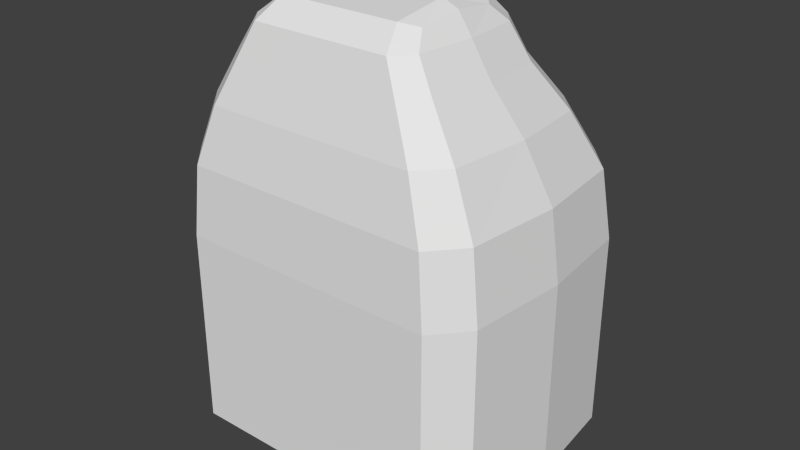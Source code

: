 # Source: ship.blend  (saved by Blender 2.69.0; exported with 4.5.12 LTS)
import bpy
from mathutils import Matrix  # noqa: F401  (used for matrix-valued properties, if any)

bpy.ops.wm.read_factory_settings(use_empty=True)
scene = bpy.context.scene
scene.name = 'Scene'

# ---- collections
col_collection_1 = bpy.data.collections.new('Collection 1'); scene.collection.children.link(col_collection_1)

# ---- materials (node trees are filled in below, after node groups)
mat_material = bpy.data.materials.new('Material')
mat_material.alpha_threshold = 0.0
mat_material.use_transparent_shadow = False
mat_material.roughness = 0.5
mat_material.line_color = (0.0, 0.0, 0.0, 1.0)

# ---- material node trees

# ---- world
world_world = bpy.data.worlds.new('World'); scene.world = world_world
world_world.color = (0.05088, 0.05088, 0.05088)
world_world.use_sun_shadow = False
world_world.sun_shadow_jitter_overblur = 0.0
world_world.cycles.sampling_method = 'MANUAL'
world_world.cycles.sample_map_resolution = 256

# ---- meshes
me_cube = bpy.data.meshes.new('Cube')
me_cube.from_pydata([(-1.688, -1.671, 0.1306), (-1.688, 1.829, 0.1306), (2.25, 0.07946, 0.1306), (-0.9039, 0.8113, 2.774), (-2.25, 0.07946, 0.1306), (1.744, 1.829, -2.469), (-0.75, -0.1705, 3.131), (-1.205, -0.2206, 2.788), (1.205, -0.2206, 2.788), (0.934, -1.253, 2.802), (-1.687, 0.07946, -2.869), (-2.25, 0.07946, -2.469), (2.25, 0.07946, -2.469), (-1.687, -1.671, -2.469), (-1.373, 1.311, 1.774), (-1.83, -0.09564, 1.788), (1.83, -0.09564, 1.788), (1.418, -1.503, 1.802), (0.05625, -1.671, 0.1306), (0.05625, 1.829, 0.1306), (0.03013, 0.8113, 2.774), (-1.687, 1.829, -2.469), (0.025, -0.1705, 3.131), (-0.9039, -1.253, 2.802), (0.05625, 0.07946, -2.869), (0.05625, -1.671, -2.469), (0.04575, 1.311, 1.774), (-1.373, -1.503, 1.802), (0.05625, 1.829, -2.469), (0.03013, -1.253, 2.802), (0.04575, -1.503, 1.802), (1.744, -1.671, 0.1306), (1.744, 1.829, 0.1306), (0.934, 0.8113, 2.774), (0.775, -0.1705, 3.131), (1.744, 0.07946, -2.869), (1.744, -1.671, -2.469), (1.418, 1.311, 1.774), (1.744, 1.829, -1.469), (-2.25, 0.07946, -1.469), (2.25, 0.07946, -1.469), (-1.687, -1.671, -1.469), (-1.687, 1.829, -1.469), (0.05625, -1.671, -1.469), (0.05625, 1.829, -1.469), (1.744, -1.671, -1.469), (2.123, -1.233, 0.1306), (-1.687, -1.671, -0.7694), (2.25, 0.07946, -0.7694), (-1.609, -1.629, 1.049), (2.145, 0.03569, 1.045), (-2.109, -1.233, 0.1306), (-2.145, 0.03569, 1.045), (-2.25, 0.07946, -0.7694), (2.123, 1.392, 0.1306), (-1.688, 1.829, -0.7694), (-1.609, 1.7, 1.041), (-2.109, 1.392, 0.1306), (-0.7885, -0.9411, 3.049), (0.995, -0.1831, 3.045), (-0.9888, -0.1831, 3.045), (-0.7885, 0.5749, 3.041), (1.727, 0.9596, 1.777), (-1.13, 0.5533, 2.777), (-1.13, -0.9946, 2.799), (1.727, -1.151, 1.799), (-1.687, -1.233, -2.769), (2.123, 0.07946, -2.769), (-2.109, 0.07946, -2.769), (-1.687, 1.392, -2.769), (-2.109, 1.392, -1.469), (2.123, 1.392, -2.469), (-2.109, -1.233, -1.469), (2.123, -1.233, -2.469), (1.137, 0.5533, 2.777), (-1.716, 0.9596, 1.777), (-1.716, -1.151, 1.799), (1.137, -0.9946, 2.799), (1.135, 0.9273, 2.345), (-1.464, -0.2144, 2.367), (1.464, -0.2144, 2.367), (-1.098, -1.356, 2.388), (1.744, -1.671, -0.7694), (1.662, -1.629, 1.049), (1.744, 1.829, -0.7694), (1.662, 1.7, 1.041), (0.8148, -0.9411, 3.049), (0.8148, 0.5749, 3.041), (1.744, -1.233, -2.769), (1.744, 1.392, -2.769), (-1.098, 0.9273, 2.345), (1.135, -1.356, 2.388), (-0.9703, -1.671, 0.1306), (-0.9703, 1.829, 0.1306), (-0.5197, 0.8113, 2.774), (-0.9703, 1.829, -2.469), (-0.4313, -0.1705, 3.131), (-0.5197, -1.253, 2.802), (-0.9703, 0.07946, -2.869), (-0.9703, -1.671, -2.469), (-0.7893, 1.311, 1.774), (-0.7893, -1.503, 1.802), (0.0366, 0.9273, 2.345), (0.05625, -1.671, -0.7694), (0.05363, -1.629, 1.049), (0.05625, 1.829, -0.7694), (0.05363, 1.7, 1.041), (0.02628, -0.9411, 3.049), (0.02628, 0.5749, 3.041), (0.05625, -1.233, -2.769), (0.05625, 1.392, -2.769), (0.0366, -1.356, 2.388), (1.069, 1.829, -2.469), (0.5725, -1.253, 2.802), (0.8693, -1.503, 1.802), (1.069, -1.671, 0.1306), (1.069, 1.829, 0.1306), (0.5725, 0.8113, 2.774), (0.475, -0.1705, 3.131), (1.069, 0.07946, -2.869), (1.069, -1.671, -2.469), (0.8693, 1.311, 1.774), (-2.109, 1.392, -2.469), (2.123, 1.392, -1.469), (-2.109, -1.233, -2.469), (2.123, -1.233, -1.469), (-0.9703, 1.829, -1.469), (-0.9703, -1.671, -1.469), (1.069, 1.829, -1.469), (1.069, -1.671, -1.469), (1.744, 1.829, -2.019), (-2.25, 0.07946, -2.019), (2.25, 0.07946, -2.019), (-1.687, -1.671, -2.019), (-1.687, 1.829, -2.019), (0.05625, -1.671, -2.019), (0.05625, 1.829, -2.019), (1.744, -1.671, -2.019), (2.123, -1.233, -0.7694), (2.024, -1.212, 1.048), (-2.011, -1.212, 1.048), (-2.109, -1.233, -0.7694), (2.123, 1.392, -0.7694), (2.024, 1.284, 1.042), (-2.011, 1.284, 1.042), (-2.109, 1.392, -0.7694), (0.9861, -0.759, 2.983), (-0.9744, -0.759, 2.983), (0.9861, 0.3734, 2.974), (-0.9744, 0.3734, 2.974), (2.025, -0.8928, -2.692), (-2.0, -0.8928, -2.692), (2.025, 1.052, -2.692), (-2.0, 1.052, -2.692), (1.382, 0.6418, 2.351), (-1.373, 0.6418, 2.351), (-1.373, -1.071, 2.383), (1.382, -1.071, 2.383), (-0.9703, -1.671, -0.7694), (-0.9251, -1.629, 1.049), (-0.9703, 1.829, -0.7694), (-0.9251, 1.7, 1.041), (-0.4534, -0.9411, 3.049), (-0.4534, 0.5749, 3.041), (-0.9703, -1.233, -2.769), (-0.9703, 1.392, -2.769), (-0.6314, 0.9273, 2.345), (-0.6314, -1.356, 2.388), (0.6954, 0.9273, 2.345), (1.069, -1.671, -0.7694), (1.019, -1.629, 1.049), (1.069, 1.829, -0.7694), (1.019, 1.7, 1.041), (0.4994, -0.9411, 3.049), (0.4994, 0.5749, 3.041), (1.069, -1.233, -2.769), (1.069, 1.392, -2.769), (0.6954, -1.356, 2.388), (-2.109, 1.392, -2.019), (2.123, 1.392, -2.019), (-2.109, -1.233, -2.019), (2.123, -1.233, -2.019), (-0.9703, 1.829, -2.019), (-0.9703, -1.671, -2.019), (1.069, 1.829, -2.019), (1.069, -1.671, -2.019)], [], [(0, 47, 158, 92), (0, 92, 159, 49), (0, 49, 140, 51), (0, 51, 141, 47), (1, 93, 160, 55), (1, 55, 145, 57), (1, 57, 144, 56), (1, 56, 161, 93), (2, 46, 138, 48), (2, 48, 142, 54), (2, 54, 143, 50), (2, 50, 139, 46), (3, 94, 166, 90), (3, 90, 155, 63), (3, 63, 149, 61), (3, 61, 163, 94), (4, 51, 140, 52), (4, 52, 144, 57), (4, 57, 145, 53), (4, 53, 141, 51), (5, 112, 184, 130), (5, 130, 179, 71), (5, 71, 152, 89), (5, 89, 176, 112), (6, 58, 162, 96), (6, 96, 163, 61), (6, 61, 149, 60), (6, 60, 147, 58), (7, 63, 155, 79), (7, 79, 156, 64), (7, 64, 147, 60), (7, 60, 149, 63), (8, 77, 157, 80), (8, 80, 154, 74), (8, 74, 148, 59), (8, 59, 146, 77), (9, 113, 177, 91), (9, 91, 157, 77), (9, 77, 146, 86), (9, 86, 173, 113), (10, 69, 165, 98), (10, 98, 164, 66), (10, 66, 151, 68), (10, 68, 153, 69), (11, 124, 180, 131), (11, 131, 178, 122), (11, 122, 153, 68), (11, 68, 151, 124), (12, 71, 179, 132), (12, 132, 181, 73), (12, 73, 150, 67), (12, 67, 152, 71), (13, 99, 183, 133), (13, 133, 180, 124), (13, 124, 151, 66), (13, 66, 164, 99), (14, 100, 161, 56), (14, 56, 144, 75), (14, 75, 155, 90), (14, 90, 166, 100), (15, 75, 144, 52), (15, 52, 140, 76), (15, 76, 156, 79), (15, 79, 155, 75), (16, 65, 139, 50), (16, 50, 143, 62), (16, 62, 154, 80), (16, 80, 157, 65), (17, 114, 170, 83), (17, 83, 139, 65), (17, 65, 157, 91), (17, 91, 177, 114), (18, 103, 169, 115), (18, 115, 170, 104), (18, 104, 159, 92), (18, 92, 158, 103), (19, 116, 171, 105), (19, 105, 160, 93), (19, 93, 161, 106), (19, 106, 172, 116), (20, 117, 168, 102), (20, 102, 166, 94), (20, 94, 163, 108), (20, 108, 174, 117), (21, 122, 178, 134), (21, 134, 182, 95), (21, 95, 165, 69), (21, 69, 153, 122), (22, 107, 173, 118), (22, 118, 174, 108), (22, 108, 163, 96), (22, 96, 162, 107), (23, 64, 156, 81), (23, 81, 167, 97), (23, 97, 162, 58), (23, 58, 147, 64), (24, 110, 176, 119), (24, 119, 175, 109), (24, 109, 164, 98), (24, 98, 165, 110), (25, 120, 185, 135), (25, 135, 183, 99), (25, 99, 164, 109), (25, 109, 175, 120), (26, 121, 172, 106), (26, 106, 161, 100), (26, 100, 166, 102), (26, 102, 168, 121), (27, 76, 140, 49), (27, 49, 159, 101), (27, 101, 167, 81), (27, 81, 156, 76), (28, 95, 182, 136), (28, 136, 184, 112), (28, 112, 176, 110), (28, 110, 165, 95), (29, 97, 167, 111), (29, 111, 177, 113), (29, 113, 173, 107), (29, 107, 162, 97), (30, 101, 159, 104), (30, 104, 170, 114), (30, 114, 177, 111), (30, 111, 167, 101), (31, 82, 138, 46), (31, 46, 139, 83), (31, 83, 170, 115), (31, 115, 169, 82), (32, 54, 142, 84), (32, 84, 171, 116), (32, 116, 172, 85), (32, 85, 143, 54), (33, 74, 154, 78), (33, 78, 168, 117), (33, 117, 174, 87), (33, 87, 148, 74), (34, 86, 146, 59), (34, 59, 148, 87), (34, 87, 174, 118), (34, 118, 173, 86), (35, 89, 152, 67), (35, 67, 150, 88), (35, 88, 175, 119), (35, 119, 176, 89), (36, 73, 181, 137), (36, 137, 185, 120), (36, 120, 175, 88), (36, 88, 150, 73), (37, 62, 143, 85), (37, 85, 172, 121), (37, 121, 168, 78), (37, 78, 154, 62), (38, 128, 171, 84), (38, 84, 142, 123), (38, 123, 179, 130), (38, 130, 184, 128), (39, 72, 141, 53), (39, 53, 145, 70), (39, 70, 178, 131), (39, 131, 180, 72), (40, 123, 142, 48), (40, 48, 138, 125), (40, 125, 181, 132), (40, 132, 179, 123), (41, 127, 158, 47), (41, 47, 141, 72), (41, 72, 180, 133), (41, 133, 183, 127), (42, 70, 145, 55), (42, 55, 160, 126), (42, 126, 182, 134), (42, 134, 178, 70), (43, 129, 169, 103), (43, 103, 158, 127), (43, 127, 183, 135), (43, 135, 185, 129), (44, 126, 160, 105), (44, 105, 171, 128), (44, 128, 184, 136), (44, 136, 182, 126), (45, 125, 138, 82), (45, 82, 169, 129), (45, 129, 185, 137), (45, 137, 181, 125)])
_uv = me_cube.uv_layers.new(name='UVMap')
_uv.uv.foreach_set('vector', [0.1156, 0.6991, 0.1136, 0.6318, 0.1678, 0.6308, 0.1688, 0.6979, 0.1156, 0.6991, 0.1688, 0.6979, 0.1729, 0.7655, 0.1234, 0.7657, 0.1156, 0.6991, 0.1234, 0.7657, 0.08059, 0.7715, 0.07015, 0.7018, 0.1156, 0.6991, 0.07015, 0.7018, 0.0675, 0.6331, 0.1136, 0.6318, 0.3935, 0.3366, 0.3944, 0.2771, 0.4691, 0.2774, 0.4699, 0.3385, 0.3935, 0.3366, 0.4699, 0.3385, 0.4708, 0.3923, 0.3881, 0.3906, 0.3935, 0.3366, 0.3881, 0.3906, 0.3055, 0.3754, 0.3193, 0.328, 0.3935, 0.3366, 0.3193, 0.328, 0.3186, 0.2729, 0.3944, 0.2771, 0.865, 0.7027, 0.7541, 0.7037, 0.7538, 0.6275, 0.8649, 0.6274, 0.865, 0.7027, 0.8649, 0.6274, 0.9758, 0.6275, 0.9755, 0.7035, 0.865, 0.7027, 0.9755, 0.7035, 0.9662, 0.7811, 0.8612, 0.7791, 0.865, 0.7027, 0.8612, 0.7791, 0.7563, 0.782, 0.7541, 0.7037, 0.1554, 0.268, 0.1566, 0.2378, 0.1924, 0.2485, 0.1901, 0.2891, 0.1554, 0.268, 0.1901, 0.2891, 0.1739, 0.3204, 0.1393, 0.2922, 0.1554, 0.268, 0.1393, 0.2922, 0.1161, 0.2771, 0.1287, 0.2582, 0.1554, 0.268, 0.1287, 0.2582, 0.1281, 0.2321, 0.1566, 0.2378, 0.5964, 0.7025, 0.7075, 0.7037, 0.7051, 0.7821, 0.6002, 0.7789, 0.5964, 0.7025, 0.6002, 0.7789, 0.4951, 0.7811, 0.4857, 0.7034, 0.5964, 0.7025, 0.4857, 0.7034, 0.4855, 0.6274, 0.5965, 0.6273, 0.5964, 0.7025, 0.5965, 0.6273, 0.7077, 0.6275, 0.7075, 0.7037, 0.6073, 0.0657, 0.6062, 0.1139, 0.5714, 0.1125, 0.5747, 0.05952, 0.6073, 0.0657, 0.5747, 0.05952, 0.5858, 0.01231, 0.6252, 0.02352, 0.6073, 0.0657, 0.6252, 0.02352, 0.6651, 0.03082, 0.6435, 0.0614, 0.6073, 0.0657, 0.6435, 0.0614, 0.647, 0.1128, 0.6062, 0.1139, 0.06759, 0.2586, 0.001461, 0.2642, 0.0005854, 0.2349, 0.06682, 0.2318, 0.06759, 0.2586, 0.06682, 0.2318, 0.1281, 0.2321, 0.1287, 0.2582, 0.06759, 0.2586, 0.1287, 0.2582, 0.1161, 0.2771, 0.06756, 0.2801, 0.06759, 0.2586, 0.06756, 0.2801, 0.01735, 0.2814, 0.001461, 0.2642, 0.6219, 0.9446, 0.5562, 0.9475, 0.5485, 0.9059, 0.6212, 0.903, 0.6219, 0.9446, 0.6212, 0.903, 0.6937, 0.9078, 0.6874, 0.9485, 0.6219, 0.9446, 0.6874, 0.9485, 0.6677, 0.9693, 0.6188, 0.9729, 0.6219, 0.9446, 0.6188, 0.9729, 0.5714, 0.9689, 0.5562, 0.9475, 0.8394, 0.9449, 0.774, 0.9485, 0.7677, 0.9077, 0.8401, 0.9033, 0.8394, 0.9449, 0.8401, 0.9033, 0.9127, 0.9059, 0.905, 0.9475, 0.8394, 0.9449, 0.905, 0.9475, 0.8899, 0.9686, 0.8425, 0.9729, 0.8394, 0.9449, 0.8425, 0.9729, 0.7937, 0.969, 0.774, 0.9485, 0.3088, 0.8954, 0.2833, 0.897, 0.2918, 0.8655, 0.3243, 0.8657, 0.3088, 0.8954, 0.3243, 0.8657, 0.3513, 0.875, 0.3303, 0.9064, 0.3088, 0.8954, 0.3303, 0.9064, 0.3234, 0.932, 0.304, 0.9255, 0.3088, 0.8954, 0.304, 0.9255, 0.2795, 0.9273, 0.2833, 0.897, 0.7533, 0.3441, 0.6435, 0.3298, 0.6471, 0.2749, 0.7571, 0.281, 0.7533, 0.3441, 0.7571, 0.281, 0.8718, 0.2851, 0.8678, 0.3475, 0.7533, 0.3441, 0.8678, 0.3475, 0.8391, 0.3765, 0.7504, 0.3821, 0.7533, 0.3441, 0.7504, 0.3821, 0.6645, 0.363, 0.6435, 0.3298, 0.5966, 0.485, 0.7072, 0.4838, 0.7075, 0.5218, 0.5966, 0.5226, 0.5966, 0.485, 0.5966, 0.5226, 0.4857, 0.5218, 0.4861, 0.4838, 0.5966, 0.485, 0.4861, 0.4838, 0.5141, 0.4616, 0.5966, 0.4574, 0.5966, 0.485, 0.5966, 0.4574, 0.6791, 0.4616, 0.7072, 0.4838, 0.8649, 0.485, 0.9754, 0.484, 0.9756, 0.522, 0.8649, 0.5226, 0.8649, 0.485, 0.8649, 0.5226, 0.7541, 0.5219, 0.7543, 0.484, 0.8649, 0.485, 0.7543, 0.484, 0.7825, 0.4624, 0.8649, 0.4578, 0.8649, 0.485, 0.8649, 0.4578, 0.9473, 0.4624, 0.9754, 0.484, 0.1116, 0.5021, 0.1666, 0.5015, 0.1669, 0.536, 0.1121, 0.5366, 0.1116, 0.5021, 0.1121, 0.5366, 0.06552, 0.5373, 0.06501, 0.5028, 0.9141, 0.3539, 0.8743, 0.3923, 0.8391, 0.3765, 0.8678, 0.3475, 0.9141, 0.3539, 0.8678, 0.3475, 0.8718, 0.2851, 0.9205, 0.2879, 0.2506, 0.3115, 0.2499, 0.2625, 0.3186, 0.2729, 0.3193, 0.328, 0.2506, 0.3115, 0.3193, 0.328, 0.3055, 0.3754, 0.2333, 0.3503, 0.2506, 0.3115, 0.2333, 0.3503, 0.1739, 0.3204, 0.1901, 0.2891, 0.2506, 0.3115, 0.1901, 0.2891, 0.1924, 0.2485, 0.2499, 0.2625, 0.6112, 0.8457, 0.5219, 0.8489, 0.4951, 0.7811, 0.6002, 0.7789, 0.6112, 0.8457, 0.6002, 0.7789, 0.7051, 0.7821, 0.7001, 0.8505, 0.6112, 0.8457, 0.7001, 0.8505, 0.6937, 0.9078, 0.6212, 0.903, 0.6112, 0.8457, 0.6212, 0.903, 0.5485, 0.9059, 0.5219, 0.8489, 0.8501, 0.846, 0.7613, 0.8504, 0.7563, 0.782, 0.8612, 0.7791, 0.8501, 0.846, 0.8612, 0.7791, 0.9662, 0.7811, 0.9393, 0.8488, 0.8501, 0.846, 0.9393, 0.8488, 0.9127, 0.9059, 0.8401, 0.9033, 0.8501, 0.846, 0.8401, 0.9033, 0.7677, 0.9077, 0.7613, 0.8504, 0.3445, 0.821, 0.3044, 0.8213, 0.3152, 0.7656, 0.3617, 0.7658, 0.3445, 0.821, 0.3617, 0.7658, 0.4023, 0.7718, 0.3788, 0.8297, 0.3445, 0.821, 0.3788, 0.8297, 0.3513, 0.875, 0.3243, 0.8657, 0.3445, 0.821, 0.3243, 0.8657, 0.2918, 0.8655, 0.3044, 0.8213, 0.2449, 0.6976, 0.2451, 0.6304, 0.3212, 0.6312, 0.3199, 0.6982, 0.2449, 0.6976, 0.3199, 0.6982, 0.3152, 0.7656, 0.2446, 0.7654, 0.2449, 0.6976, 0.2446, 0.7654, 0.1729, 0.7655, 0.1688, 0.6979, 0.2449, 0.6976, 0.1688, 0.6979, 0.1678, 0.6308, 0.2451, 0.6304, 0.3946, 0.1925, 0.3949, 0.1091, 0.4696, 0.109, 0.4688, 0.1927, 0.3946, 0.1925, 0.4688, 0.1927, 0.4691, 0.2774, 0.3944, 0.2771, 0.3946, 0.1925, 0.3944, 0.2771, 0.3186, 0.2729, 0.3187, 0.1924, 0.3946, 0.1925, 0.3187, 0.1924, 0.3193, 0.1131, 0.3949, 0.1091, 0.157, 0.1936, 0.157, 0.1501, 0.1928, 0.1386, 0.1933, 0.1932, 0.157, 0.1936, 0.1933, 0.1932, 0.1924, 0.2485, 0.1566, 0.2378, 0.157, 0.1936, 0.1566, 0.2378, 0.1281, 0.2321, 0.1282, 0.1938, 0.157, 0.1936, 0.1282, 0.1938, 0.1286, 0.156, 0.157, 0.1501, 0.6068, 0.3255, 0.6244, 0.3705, 0.5849, 0.381, 0.5738, 0.3313, 0.6068, 0.3255, 0.5738, 0.3313, 0.5709, 0.2748, 0.6059, 0.2738, 0.6068, 0.3255, 0.6059, 0.2738, 0.6471, 0.2749, 0.6435, 0.3298, 0.6068, 0.3255, 0.6435, 0.3298, 0.6645, 0.363, 0.6244, 0.3705, 0.06673, 0.1934, 0.0001717, 0.1929, 0.001177, 0.1514, 0.06731, 0.1557, 0.06673, 0.1934, 0.06731, 0.1557, 0.1286, 0.156, 0.1282, 0.1938, 0.06673, 0.1934, 0.1282, 0.1938, 0.1281, 0.2321, 0.06682, 0.2318, 0.06673, 0.1934, 0.06682, 0.2318, 0.0005854, 0.2349, 0.0001717, 0.1929, 0.1749, 0.8956, 0.152, 0.9064, 0.1312, 0.8749, 0.1598, 0.8658, 0.1749, 0.8956, 0.1598, 0.8658, 0.1943, 0.8656, 0.2021, 0.8972, 0.1749, 0.8956, 0.2021, 0.8972, 0.2056, 0.9275, 0.1795, 0.9257, 0.1749, 0.8956, 0.1795, 0.9257, 0.1593, 0.932, 0.152, 0.9064, 0.7582, 0.193, 0.6486, 0.1932, 0.647, 0.1128, 0.7568, 0.1062, 0.7582, 0.193, 0.7568, 0.1062, 0.8713, 0.1017, 0.8743, 0.1927, 0.7582, 0.193, 0.8743, 0.1927, 0.8718, 0.2851, 0.7571, 0.281, 0.7582, 0.193, 0.7571, 0.281, 0.6471, 0.2749, 0.6486, 0.1932, 0.2454, 0.5013, 0.323, 0.5019, 0.3226, 0.5364, 0.2453, 0.5357, 0.2454, 0.5013, 0.2453, 0.5357, 0.1669, 0.536, 0.1666, 0.5015, 0.9226, 0.1925, 0.9205, 0.2879, 0.8718, 0.2851, 0.8743, 0.1927, 0.9226, 0.1925, 0.8743, 0.1927, 0.8713, 0.1017, 0.9199, 0.09849, 0.2503, 0.1927, 0.2506, 0.1238, 0.3193, 0.1131, 0.3187, 0.1924, 0.2503, 0.1927, 0.3187, 0.1924, 0.3186, 0.2729, 0.2499, 0.2625, 0.2503, 0.1927, 0.2499, 0.2625, 0.1924, 0.2485, 0.1933, 0.1932, 0.2503, 0.1927, 0.1933, 0.1932, 0.1928, 0.1386, 0.2506, 0.1238, 0.1401, 0.8211, 0.1039, 0.8294, 0.08059, 0.7715, 0.1234, 0.7657, 0.1401, 0.8211, 0.1234, 0.7657, 0.1729, 0.7655, 0.1828, 0.8214, 0.1401, 0.8211, 0.1828, 0.8214, 0.1943, 0.8656, 0.1598, 0.8658, 0.1401, 0.8211, 0.1598, 0.8658, 0.1312, 0.8749, 0.1039, 0.8294, 0.6061, 0.1931, 0.6059, 0.2738, 0.5709, 0.2748, 0.5702, 0.193, 0.6061, 0.1931, 0.5702, 0.193, 0.5714, 0.1125, 0.6062, 0.1139, 0.6061, 0.1931, 0.6062, 0.1139, 0.647, 0.1128, 0.6486, 0.1932, 0.6061, 0.1931, 0.6486, 0.1932, 0.6471, 0.2749, 0.6059, 0.2738, 0.243, 0.8977, 0.2021, 0.8972, 0.1943, 0.8656, 0.2434, 0.8659, 0.243, 0.8977, 0.2434, 0.8659, 0.2918, 0.8655, 0.2833, 0.897, 0.243, 0.8977, 0.2833, 0.897, 0.2795, 0.9273, 0.2428, 0.9279, 0.243, 0.8977, 0.2428, 0.9279, 0.2056, 0.9275, 0.2021, 0.8972, 0.2441, 0.8214, 0.1828, 0.8214, 0.1729, 0.7655, 0.2446, 0.7654, 0.2441, 0.8214, 0.2446, 0.7654, 0.3152, 0.7656, 0.3044, 0.8213, 0.2441, 0.8214, 0.3044, 0.8213, 0.2918, 0.8655, 0.2434, 0.8659, 0.2441, 0.8214, 0.2434, 0.8659, 0.1943, 0.8656, 0.1828, 0.8214, 0.3699, 0.6995, 0.3722, 0.6323, 0.4161, 0.6338, 0.4131, 0.7024, 0.3699, 0.6995, 0.4131, 0.7024, 0.4023, 0.7718, 0.3617, 0.7658, 0.3699, 0.6995, 0.3617, 0.7658, 0.3152, 0.7656, 0.3199, 0.6982, 0.3699, 0.6995, 0.3199, 0.6982, 0.3212, 0.6312, 0.3722, 0.6323, 0.3944, 0.05307, 0.3892, 0.00162, 0.4719, 0.0001717, 0.4708, 0.05145, 0.3944, 0.05307, 0.4708, 0.05145, 0.4696, 0.109, 0.3949, 0.1091, 0.3944, 0.05307, 0.3949, 0.1091, 0.3193, 0.1131, 0.3204, 0.06141, 0.3944, 0.05307, 0.3204, 0.06141, 0.3068, 0.01652, 0.3892, 0.00162, 0.156, 0.1217, 0.1401, 0.09889, 0.1748, 0.07075, 0.1909, 0.1003, 0.156, 0.1217, 0.1909, 0.1003, 0.1928, 0.1386, 0.157, 0.1501, 0.156, 0.1217, 0.157, 0.1501, 0.1286, 0.156, 0.1294, 0.1314, 0.156, 0.1217, 0.1294, 0.1314, 0.1169, 0.1136, 0.1401, 0.09889, 0.06836, 0.1305, 0.002372, 0.1238, 0.01842, 0.1081, 0.0685, 0.1104, 0.06836, 0.1305, 0.0685, 0.1104, 0.1169, 0.1136, 0.1294, 0.1314, 0.06836, 0.1305, 0.1294, 0.1314, 0.1286, 0.156, 0.06731, 0.1557, 0.06836, 0.1305, 0.06731, 0.1557, 0.001177, 0.1514, 0.002372, 0.1238, 0.7531, 0.04669, 0.6435, 0.0614, 0.6651, 0.03082, 0.7504, 0.01252, 0.7531, 0.04669, 0.7504, 0.01252, 0.8387, 0.01703, 0.8673, 0.04327, 0.7531, 0.04669, 0.8673, 0.04327, 0.8713, 0.1017, 0.7568, 0.1062, 0.7531, 0.04669, 0.7568, 0.1062, 0.647, 0.1128, 0.6435, 0.0614, 0.3748, 0.5027, 0.4192, 0.5035, 0.4185, 0.538, 0.3742, 0.5371, 0.3748, 0.5027, 0.3742, 0.5371, 0.3226, 0.5364, 0.323, 0.5019, 0.9132, 0.03638, 0.9199, 0.09849, 0.8713, 0.1017, 0.8673, 0.04327, 0.9132, 0.03638, 0.8673, 0.04327, 0.8387, 0.01703, 0.8736, 0.001637, 0.2518, 0.07779, 0.2345, 0.04119, 0.3068, 0.01652, 0.3204, 0.06141, 0.2518, 0.07779, 0.3204, 0.06141, 0.3193, 0.1131, 0.2506, 0.1238, 0.2518, 0.07779, 0.2506, 0.1238, 0.1928, 0.1386, 0.1909, 0.1003, 0.2518, 0.07779, 0.1909, 0.1003, 0.1748, 0.07075, 0.2345, 0.04119, 0.5305, 0.05478, 0.5272, 0.1106, 0.4696, 0.109, 0.4708, 0.05145, 0.5305, 0.05478, 0.4708, 0.05145, 0.4719, 0.0001717, 0.536, 0.003598, 0.5305, 0.05478, 0.536, 0.003598, 0.5858, 0.01231, 0.5747, 0.05952, 0.5305, 0.05478, 0.5747, 0.05952, 0.5714, 0.1125, 0.5272, 0.1106, 0.5966, 0.5686, 0.7077, 0.5683, 0.7077, 0.6275, 0.5965, 0.6273, 0.5966, 0.5686, 0.5965, 0.6273, 0.4855, 0.6274, 0.4855, 0.5682, 0.5966, 0.5686, 0.4855, 0.5682, 0.4857, 0.5218, 0.5966, 0.5226, 0.5966, 0.5686, 0.5966, 0.5226, 0.7075, 0.5218, 0.7077, 0.5683, 0.8649, 0.5686, 0.9758, 0.5684, 0.9758, 0.6275, 0.8649, 0.6274, 0.8649, 0.5686, 0.8649, 0.6274, 0.7538, 0.6275, 0.7538, 0.5684, 0.8649, 0.5686, 0.7538, 0.5684, 0.7541, 0.5219, 0.8649, 0.5226, 0.8649, 0.5686, 0.8649, 0.5226, 0.9756, 0.522, 0.9758, 0.5684, 0.1127, 0.5786, 0.1672, 0.5779, 0.1678, 0.6308, 0.1136, 0.6318, 0.1127, 0.5786, 0.1136, 0.6318, 0.0675, 0.6331, 0.06619, 0.5795, 0.1127, 0.5786, 0.06619, 0.5795, 0.06552, 0.5373, 0.1121, 0.5366, 0.1127, 0.5786, 0.1121, 0.5366, 0.1669, 0.536, 0.1672, 0.5779, 0.5296, 0.3356, 0.535, 0.3893, 0.4708, 0.3923, 0.4699, 0.3385, 0.5296, 0.3356, 0.4699, 0.3385, 0.4691, 0.2774, 0.5266, 0.2764, 0.5296, 0.3356, 0.5266, 0.2764, 0.5709, 0.2748, 0.5738, 0.3313, 0.5296, 0.3356, 0.5738, 0.3313, 0.5849, 0.381, 0.535, 0.3893, 0.2452, 0.5776, 0.3221, 0.5782, 0.3212, 0.6312, 0.2451, 0.6304, 0.2452, 0.5776, 0.2451, 0.6304, 0.1678, 0.6308, 0.1672, 0.5779, 0.2452, 0.5776, 0.1672, 0.5779, 0.1669, 0.536, 0.2453, 0.5357, 0.2452, 0.5776, 0.2453, 0.5357, 0.3226, 0.5364, 0.3221, 0.5782, 0.526, 0.1929, 0.5266, 0.2764, 0.4691, 0.2774, 0.4688, 0.1927, 0.526, 0.1929, 0.4688, 0.1927, 0.4696, 0.109, 0.5272, 0.1106, 0.526, 0.1929, 0.5272, 0.1106, 0.5714, 0.1125, 0.5702, 0.193, 0.526, 0.1929, 0.5702, 0.193, 0.5709, 0.2748, 0.5266, 0.2764, 0.3734, 0.5792, 0.4177, 0.5802, 0.4161, 0.6338, 0.3722, 0.6323, 0.3734, 0.5792, 0.3722, 0.6323, 0.3212, 0.6312, 0.3221, 0.5782, 0.3734, 0.5792, 0.3221, 0.5782, 0.3226, 0.5364, 0.3742, 0.5371, 0.3734, 0.5792, 0.3742, 0.5371, 0.4185, 0.538, 0.4177, 0.5802])
me_cube.materials.append(mat_material)
me_cube.use_remesh_preserve_volume = False
me_cube.use_remesh_preserve_attributes = False
me_cube.use_mirror_vertex_groups = False
me_cube.update()

# ---- objects
ob_cube = bpy.data.objects.new('Cube', me_cube)

# ---- transforms, parenting, visibility, modifiers, constraints
ob_cube.location = (0.0, 0.0, 0.0)
ob_cube.lock_rotations_4d = False
ob_cube.empty_display_type = 'ARROWS'
ob_cube.lineart.crease_threshold = 0.0

# ---- collection membership
col_collection_1.objects.link(ob_cube)

# ---- scene / render settings (as saved in the file)
scene.frame_start = 1; scene.frame_end = 250; scene.frame_set(1)
scene.render.engine = 'BLENDER_EEVEE_NEXT'
scene.render.image_settings.compression = 90
scene.render.resolution_percentage = 50
scene.render.dither_intensity = 0.0
scene.cycles.use_denoising = False
scene.cycles.samples = 10
scene.cycles.sampling_pattern = 'TABULATED_SOBOL'
scene.cycles.light_sampling_threshold = 0.0
scene.cycles.use_adaptive_sampling = False
scene.cycles.use_light_tree = False
scene.cycles.blur_glossy = 0.0
scene.cycles.volume_bounces = 1
scene.cycles.pixel_filter_type = 'GAUSSIAN'
scene.cycles.sample_clamp_indirect = 0.0
scene.view_settings.view_transform = 'Standard'
bpy.context.view_layer.update()

# ---- added for rendering (the .blend has no active camera and no usable light): camera, sun
cam_auto = bpy.data.cameras.new('AutoCamera')
cam_auto.lens = 50.0
cam_auto.sensor_width = 36.0
cam_auto.clip_end = 1000.0
ob_auto_camera = bpy.data.objects.new('AutoCamera', cam_auto)
scene.collection.objects.link(ob_auto_camera)
ob_auto_camera.location = (7.6576, -9.10966, 6.25666)
ob_auto_camera.rotation_euler = (1.09748, -7.21219e-08, 0.694738)
scene.camera = ob_auto_camera
light_auto_sun = bpy.data.lights.new('AutoSun', 'SUN')
light_auto_sun.energy = 3.0
light_auto_sun.angle = 0.0523599
ob_auto_sun = bpy.data.objects.new('AutoSun', light_auto_sun)
scene.collection.objects.link(ob_auto_sun)
ob_auto_sun.rotation_euler = (0.872665, 0.174533, 0.523599)
bpy.context.view_layer.update()
